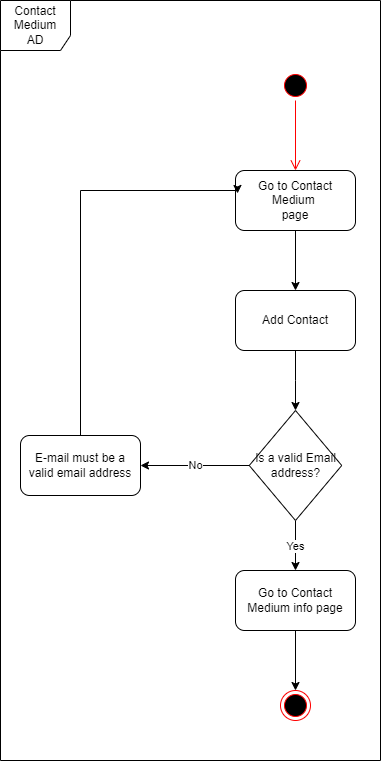

The diagram above was exported from draw.io. Its source (the exported page's mxGraphModel, read from the mxfile embedded in the PNG):
<mxGraphModel dx="74" dy="1032" grid="1" gridSize="10" guides="1" tooltips="1" connect="1" arrows="1" fold="1" page="1" pageScale="1" pageWidth="827" pageHeight="1169" math="0" shadow="0">
  <root>
    <mxCell id="0" />
    <mxCell id="1" parent="0" />
    <mxCell id="j3Fp90Uxtuaz_sQCcnLi-1" value="" style="ellipse;html=1;shape=startState;fillColor=#000000;strokeColor=#ff0000;" parent="1" vertex="1">
      <mxGeometry x="2140" y="120" width="30" height="30" as="geometry" />
    </mxCell>
    <mxCell id="j3Fp90Uxtuaz_sQCcnLi-2" value="" style="edgeStyle=orthogonalEdgeStyle;html=1;verticalAlign=bottom;endArrow=open;endSize=8;strokeColor=#ff0000;rounded=0;" parent="1" source="j3Fp90Uxtuaz_sQCcnLi-1" edge="1">
      <mxGeometry relative="1" as="geometry">
        <mxPoint x="2155" y="220" as="targetPoint" />
      </mxGeometry>
    </mxCell>
    <mxCell id="j3Fp90Uxtuaz_sQCcnLi-4" style="edgeStyle=orthogonalEdgeStyle;rounded=0;orthogonalLoop=1;jettySize=auto;html=1;exitX=0.5;exitY=1;exitDx=0;exitDy=0;" parent="1" source="j3Fp90Uxtuaz_sQCcnLi-5" target="j3Fp90Uxtuaz_sQCcnLi-7" edge="1">
      <mxGeometry relative="1" as="geometry">
        <mxPoint x="2155" y="330" as="targetPoint" />
      </mxGeometry>
    </mxCell>
    <mxCell id="j3Fp90Uxtuaz_sQCcnLi-5" value="Go to Contact Medium&amp;nbsp;&lt;br&gt;page" style="rounded=1;whiteSpace=wrap;html=1;" parent="1" vertex="1">
      <mxGeometry x="2095" y="220" width="120" height="60" as="geometry" />
    </mxCell>
    <mxCell id="biLkoUyYdRqYse_D7zko-3" value="" style="edgeStyle=orthogonalEdgeStyle;rounded=0;orthogonalLoop=1;jettySize=auto;html=1;" parent="1" source="j3Fp90Uxtuaz_sQCcnLi-7" target="biLkoUyYdRqYse_D7zko-1" edge="1">
      <mxGeometry relative="1" as="geometry" />
    </mxCell>
    <mxCell id="j3Fp90Uxtuaz_sQCcnLi-7" value="Add Contact&lt;br&gt;" style="rounded=1;whiteSpace=wrap;html=1;" parent="1" vertex="1">
      <mxGeometry x="2095" y="340" width="120" height="60" as="geometry" />
    </mxCell>
    <mxCell id="j3Fp90Uxtuaz_sQCcnLi-10" value="Contact Medium&lt;br&gt;AD" style="shape=umlFrame;whiteSpace=wrap;html=1;width=70;height=50;" parent="1" vertex="1">
      <mxGeometry x="1860" y="50" width="380" height="760" as="geometry" />
    </mxCell>
    <mxCell id="biLkoUyYdRqYse_D7zko-5" value="Yes" style="edgeStyle=orthogonalEdgeStyle;rounded=0;orthogonalLoop=1;jettySize=auto;html=1;" parent="1" source="biLkoUyYdRqYse_D7zko-1" edge="1">
      <mxGeometry relative="1" as="geometry">
        <Array as="points">
          <mxPoint x="2155" y="590" />
          <mxPoint x="2155" y="590" />
        </Array>
        <mxPoint x="2155" y="620" as="targetPoint" />
      </mxGeometry>
    </mxCell>
    <mxCell id="cves5u437w0Suw3XyOou-2" value="No" style="edgeStyle=orthogonalEdgeStyle;rounded=0;orthogonalLoop=1;jettySize=auto;html=1;" parent="1" source="biLkoUyYdRqYse_D7zko-1" target="cves5u437w0Suw3XyOou-1" edge="1">
      <mxGeometry relative="1" as="geometry" />
    </mxCell>
    <mxCell id="biLkoUyYdRqYse_D7zko-1" value="Is a valid Email address?" style="rhombus;whiteSpace=wrap;html=1;" parent="1" vertex="1">
      <mxGeometry x="2108.75" y="460" width="92.5" height="110" as="geometry" />
    </mxCell>
    <mxCell id="BLmqTNjxuMIjVeEZxJSF-3" value="" style="edgeStyle=orthogonalEdgeStyle;rounded=0;orthogonalLoop=1;jettySize=auto;html=1;" parent="1" source="BLmqTNjxuMIjVeEZxJSF-1" target="BLmqTNjxuMIjVeEZxJSF-2" edge="1">
      <mxGeometry relative="1" as="geometry" />
    </mxCell>
    <mxCell id="BLmqTNjxuMIjVeEZxJSF-1" value="Go to Contact Medium info page" style="rounded=1;whiteSpace=wrap;html=1;" parent="1" vertex="1">
      <mxGeometry x="2095" y="620" width="120" height="60" as="geometry" />
    </mxCell>
    <mxCell id="BLmqTNjxuMIjVeEZxJSF-2" value="" style="ellipse;html=1;shape=endState;fillColor=#000000;strokeColor=#ff0000;" parent="1" vertex="1">
      <mxGeometry x="2140" y="740" width="30" height="30" as="geometry" />
    </mxCell>
    <mxCell id="cves5u437w0Suw3XyOou-4" style="edgeStyle=orthogonalEdgeStyle;rounded=0;orthogonalLoop=1;jettySize=auto;html=1;exitX=0.5;exitY=0;exitDx=0;exitDy=0;entryX=0.017;entryY=0.383;entryDx=0;entryDy=0;entryPerimeter=0;" parent="1" source="cves5u437w0Suw3XyOou-1" target="j3Fp90Uxtuaz_sQCcnLi-5" edge="1">
      <mxGeometry relative="1" as="geometry">
        <mxPoint x="1940" y="240" as="targetPoint" />
        <Array as="points">
          <mxPoint x="1940" y="240" />
          <mxPoint x="2097" y="240" />
        </Array>
      </mxGeometry>
    </mxCell>
    <mxCell id="cves5u437w0Suw3XyOou-1" value="E-mail must be a valid email address" style="rounded=1;whiteSpace=wrap;html=1;" parent="1" vertex="1">
      <mxGeometry x="1880" y="485" width="120" height="60" as="geometry" />
    </mxCell>
  </root>
</mxGraphModel>